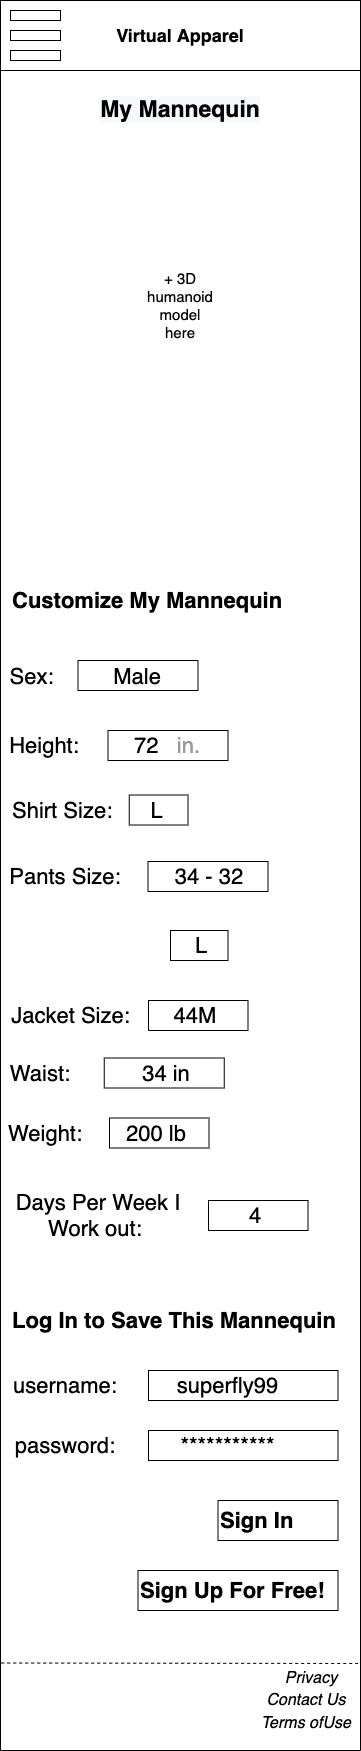

The diagram above was exported from draw.io. Its source (the exported page's mxGraphModel, read from the mxfile embedded in the PNG):
<mxGraphModel dx="367" dy="843" grid="1" gridSize="10" guides="1" tooltips="1" connect="1" arrows="1" fold="1" page="1" pageScale="1" pageWidth="850" pageHeight="1100" math="0" shadow="0">
  <root>
    <mxCell id="0" />
    <mxCell id="1" parent="0" />
    <mxCell id="2" value="" style="rounded=0;whiteSpace=wrap;html=1;direction=south;textOpacity=0;" vertex="1" parent="1">
      <mxGeometry x="1440" y="100" width="360" height="1750" as="geometry" />
    </mxCell>
    <mxCell id="3" value="&lt;h2&gt;Virtual Apparel&lt;/h2&gt;" style="rounded=0;whiteSpace=wrap;html=1;" vertex="1" parent="1">
      <mxGeometry x="1440" y="100" width="360" height="70" as="geometry" />
    </mxCell>
    <mxCell id="4" value="" style="rounded=0;whiteSpace=wrap;html=1;" vertex="1" parent="1">
      <mxGeometry x="1450" y="130" width="50" height="10" as="geometry" />
    </mxCell>
    <mxCell id="5" value="" style="rounded=0;whiteSpace=wrap;html=1;" vertex="1" parent="1">
      <mxGeometry x="1450" y="110" width="50" height="10" as="geometry" />
    </mxCell>
    <mxCell id="6" value="" style="rounded=0;whiteSpace=wrap;html=1;" vertex="1" parent="1">
      <mxGeometry x="1450" y="150" width="50" height="10" as="geometry" />
    </mxCell>
    <mxCell id="7" value="&lt;h2 style=&quot;color: rgb(0 , 0 , 0) ; font-family: &amp;#34;helvetica&amp;#34; ; font-style: normal ; letter-spacing: normal ; text-indent: 0px ; text-transform: none ; word-spacing: 0px ; background-color: rgb(248 , 249 , 250) ; font-size: 23px&quot;&gt;My Mannequin&lt;/h2&gt;" style="text;whiteSpace=wrap;html=1;align=center;fontSize=20;" vertex="1" parent="1">
      <mxGeometry x="1510" y="170" width="220" height="60" as="geometry" />
    </mxCell>
    <mxCell id="8" value="+ 3D humanoid model here" style="text;html=1;strokeColor=none;fillColor=none;align=center;verticalAlign=middle;whiteSpace=wrap;rounded=0;fontSize=15;" vertex="1" parent="1">
      <mxGeometry x="1590" y="390" width="60" height="30" as="geometry" />
    </mxCell>
    <mxCell id="9" value="Customize My Mannequin" style="text;html=1;strokeColor=none;fillColor=none;align=left;verticalAlign=middle;whiteSpace=wrap;rounded=0;fontSize=22;fontStyle=1" vertex="1" parent="1">
      <mxGeometry x="1450" y="670" width="297.5" height="60" as="geometry" />
    </mxCell>
    <mxCell id="10" value="Sex:" style="text;html=1;strokeColor=none;fillColor=none;align=center;verticalAlign=middle;whiteSpace=wrap;rounded=0;fontSize=22;" vertex="1" parent="1">
      <mxGeometry x="1440" y="760.98" width="62.5" height="30" as="geometry" />
    </mxCell>
    <mxCell id="11" value="sdaf" style="rounded=0;whiteSpace=wrap;html=1;fontSize=22;fillColor=#FFFFFF;align=left;fontColor=#FFFFFF;gradientColor=#FFFFFF;" vertex="1" parent="1">
      <mxGeometry x="1517.5" y="760" width="120" height="30" as="geometry" />
    </mxCell>
    <mxCell id="12" value="&amp;nbsp;Male" style="text;html=1;strokeColor=none;fillColor=none;align=center;verticalAlign=middle;whiteSpace=wrap;rounded=0;fontSize=22;fontColor=#000000;" vertex="1" parent="1">
      <mxGeometry x="1510" y="760.98" width="127.5" height="30" as="geometry" />
    </mxCell>
    <mxCell id="13" value="Height:" style="text;html=1;strokeColor=none;fillColor=none;align=center;verticalAlign=middle;whiteSpace=wrap;rounded=0;fontSize=22;" vertex="1" parent="1">
      <mxGeometry x="1440" y="830" width="87.5" height="30" as="geometry" />
    </mxCell>
    <mxCell id="14" value="sdaf" style="rounded=0;whiteSpace=wrap;html=1;fontSize=22;fillColor=#FFFFFF;align=left;fontColor=#FFFFFF;gradientColor=#FFFFFF;" vertex="1" parent="1">
      <mxGeometry x="1547.5" y="830" width="120" height="30" as="geometry" />
    </mxCell>
    <mxCell id="15" value="&amp;nbsp;72&amp;nbsp; &amp;nbsp;&lt;font color=&quot;#999999&quot;&gt;in.&lt;/font&gt;" style="text;html=1;strokeColor=none;fillColor=none;align=center;verticalAlign=middle;whiteSpace=wrap;rounded=0;fontSize=22;fontColor=#000000;" vertex="1" parent="1">
      <mxGeometry x="1540" y="830" width="127.5" height="30" as="geometry" />
    </mxCell>
    <mxCell id="16" value="Shirt Size:" style="text;html=1;strokeColor=none;fillColor=none;align=left;verticalAlign=middle;whiteSpace=wrap;rounded=0;fontSize=22;" vertex="1" parent="1">
      <mxGeometry x="1450" y="895.49" width="107.5" height="30" as="geometry" />
    </mxCell>
    <mxCell id="17" value="sdaf" style="rounded=0;whiteSpace=wrap;html=1;fontSize=22;fillColor=#FFFFFF;align=left;fontColor=#FFFFFF;gradientColor=#FFFFFF;" vertex="1" parent="1">
      <mxGeometry x="1568.75" y="894.51" width="58.75" height="30" as="geometry" />
    </mxCell>
    <mxCell id="18" value="L" style="text;html=1;strokeColor=none;fillColor=none;align=center;verticalAlign=middle;whiteSpace=wrap;rounded=0;fontSize=22;fontColor=#000000;" vertex="1" parent="1">
      <mxGeometry x="1565" y="895.49" width="62.5" height="30" as="geometry" />
    </mxCell>
    <mxCell id="19" value="Pants Size:" style="text;html=1;strokeColor=none;fillColor=none;align=center;verticalAlign=middle;whiteSpace=wrap;rounded=0;fontSize=22;" vertex="1" parent="1">
      <mxGeometry x="1440" y="960.98" width="130" height="30" as="geometry" />
    </mxCell>
    <mxCell id="20" value="sdaf" style="rounded=0;whiteSpace=wrap;html=1;fontSize=22;fillColor=#FFFFFF;align=left;fontColor=#FFFFFF;gradientColor=#FFFFFF;" vertex="1" parent="1">
      <mxGeometry x="1587.5" y="960.98" width="120" height="30" as="geometry" />
    </mxCell>
    <mxCell id="21" value="34 - 32" style="text;html=1;strokeColor=none;fillColor=none;align=center;verticalAlign=middle;whiteSpace=wrap;rounded=0;fontSize=22;fontColor=#000000;" vertex="1" parent="1">
      <mxGeometry x="1591.25" y="960.98" width="116.25" height="30" as="geometry" />
    </mxCell>
    <mxCell id="22" value="sdaf" style="rounded=0;whiteSpace=wrap;html=1;fontSize=22;fillColor=#FFFFFF;align=left;fontColor=#FFFFFF;gradientColor=#FFFFFF;" vertex="1" parent="1">
      <mxGeometry x="1610" y="1030" width="57.5" height="30" as="geometry" />
    </mxCell>
    <mxCell id="23" value="L" style="text;html=1;strokeColor=none;fillColor=none;align=center;verticalAlign=middle;whiteSpace=wrap;rounded=0;fontSize=22;fontColor=#000000;" vertex="1" parent="1">
      <mxGeometry x="1613.75" y="1030" width="53.75" height="30" as="geometry" />
    </mxCell>
    <mxCell id="24" value="Jacket Size:" style="text;html=1;strokeColor=none;fillColor=none;align=center;verticalAlign=middle;whiteSpace=wrap;rounded=0;fontSize=22;" vertex="1" parent="1">
      <mxGeometry x="1440" y="1100" width="141.25" height="30" as="geometry" />
    </mxCell>
    <mxCell id="25" value="sdaf" style="rounded=0;whiteSpace=wrap;html=1;fontSize=22;fillColor=#FFFFFF;align=left;fontColor=#FFFFFF;gradientColor=#FFFFFF;" vertex="1" parent="1">
      <mxGeometry x="1588" y="1100" width="99.5" height="30" as="geometry" />
    </mxCell>
    <mxCell id="26" value="44M" style="text;html=1;strokeColor=none;fillColor=none;align=center;verticalAlign=middle;whiteSpace=wrap;rounded=0;fontSize=22;fontColor=#000000;" vertex="1" parent="1">
      <mxGeometry x="1591.75" y="1100" width="85.75" height="30" as="geometry" />
    </mxCell>
    <mxCell id="27" value="Waist:" style="text;html=1;strokeColor=none;fillColor=none;align=center;verticalAlign=middle;whiteSpace=wrap;rounded=0;fontSize=22;" vertex="1" parent="1">
      <mxGeometry x="1440" y="1157.5" width="80" height="30" as="geometry" />
    </mxCell>
    <mxCell id="28" value="sdaf" style="rounded=0;whiteSpace=wrap;html=1;fontSize=22;fillColor=#FFFFFF;align=left;fontColor=#FFFFFF;gradientColor=#FFFFFF;" vertex="1" parent="1">
      <mxGeometry x="1543.75" y="1157.5" width="120" height="30" as="geometry" />
    </mxCell>
    <mxCell id="29" value="34 in" style="text;html=1;strokeColor=none;fillColor=none;align=center;verticalAlign=middle;whiteSpace=wrap;rounded=0;fontSize=22;fontColor=#000000;" vertex="1" parent="1">
      <mxGeometry x="1547.5" y="1157.5" width="116.25" height="30" as="geometry" />
    </mxCell>
    <mxCell id="30" value="Weight:" style="text;html=1;strokeColor=none;fillColor=none;align=center;verticalAlign=middle;whiteSpace=wrap;rounded=0;fontSize=22;" vertex="1" parent="1">
      <mxGeometry x="1440" y="1217.5" width="90" height="30" as="geometry" />
    </mxCell>
    <mxCell id="31" value="sdaf" style="rounded=0;whiteSpace=wrap;html=1;fontSize=22;fillColor=#FFFFFF;align=left;fontColor=#FFFFFF;gradientColor=#FFFFFF;" vertex="1" parent="1">
      <mxGeometry x="1549" y="1217.5" width="99.5" height="30" as="geometry" />
    </mxCell>
    <mxCell id="32" value="200 lb" style="text;html=1;strokeColor=none;fillColor=none;align=center;verticalAlign=middle;whiteSpace=wrap;rounded=0;fontSize=22;fontColor=#000000;" vertex="1" parent="1">
      <mxGeometry x="1552.75" y="1217.5" width="85.75" height="30" as="geometry" />
    </mxCell>
    <mxCell id="33" value="Days Per Week I Work out:&amp;nbsp;" style="text;html=1;strokeColor=none;fillColor=none;align=center;verticalAlign=middle;whiteSpace=wrap;rounded=0;fontSize=22;" vertex="1" parent="1">
      <mxGeometry x="1447.5" y="1300" width="180" height="30" as="geometry" />
    </mxCell>
    <mxCell id="34" value="sdaf" style="rounded=0;whiteSpace=wrap;html=1;fontSize=22;fillColor=#FFFFFF;align=left;fontColor=#FFFFFF;gradientColor=#FFFFFF;" vertex="1" parent="1">
      <mxGeometry x="1648" y="1300" width="99.5" height="30" as="geometry" />
    </mxCell>
    <mxCell id="35" value="4" style="text;html=1;strokeColor=none;fillColor=none;align=center;verticalAlign=middle;whiteSpace=wrap;rounded=0;fontSize=22;fontColor=#000000;" vertex="1" parent="1">
      <mxGeometry x="1651.75" y="1300" width="85.75" height="30" as="geometry" />
    </mxCell>
    <mxCell id="36" value="username:" style="text;html=1;strokeColor=none;fillColor=none;align=center;verticalAlign=middle;whiteSpace=wrap;rounded=0;fontSize=22;" vertex="1" parent="1">
      <mxGeometry x="1450" y="1470" width="110" height="30" as="geometry" />
    </mxCell>
    <mxCell id="37" value="sdaf" style="rounded=0;whiteSpace=wrap;html=1;fontSize=22;fillColor=#FFFFFF;align=left;fontColor=#FFFFFF;gradientColor=#FFFFFF;" vertex="1" parent="1">
      <mxGeometry x="1588" y="1470" width="189.5" height="30" as="geometry" />
    </mxCell>
    <mxCell id="38" value="superfly99" style="text;html=1;strokeColor=none;fillColor=none;align=center;verticalAlign=middle;whiteSpace=wrap;rounded=0;fontSize=22;fontColor=#000000;" vertex="1" parent="1">
      <mxGeometry x="1588" y="1470" width="158.75" height="30" as="geometry" />
    </mxCell>
    <mxCell id="39" value="password:" style="text;html=1;strokeColor=none;fillColor=none;align=center;verticalAlign=middle;whiteSpace=wrap;rounded=0;fontSize=22;" vertex="1" parent="1">
      <mxGeometry x="1450" y="1530" width="110" height="30" as="geometry" />
    </mxCell>
    <mxCell id="40" value="sdaf" style="rounded=0;whiteSpace=wrap;html=1;fontSize=22;fillColor=#FFFFFF;align=left;fontColor=#FFFFFF;gradientColor=#FFFFFF;" vertex="1" parent="1">
      <mxGeometry x="1588" y="1530" width="189.5" height="30" as="geometry" />
    </mxCell>
    <mxCell id="41" value="***********" style="text;html=1;strokeColor=none;fillColor=none;align=center;verticalAlign=middle;whiteSpace=wrap;rounded=0;fontSize=22;fontColor=#000000;" vertex="1" parent="1">
      <mxGeometry x="1588" y="1530" width="158.75" height="30" as="geometry" />
    </mxCell>
    <mxCell id="42" value="&lt;b&gt;&lt;font color=&quot;#000000&quot;&gt;Sign Up For Free!&lt;/font&gt;&lt;/b&gt;" style="rounded=0;whiteSpace=wrap;html=1;fontSize=22;fontColor=#999999;fillColor=#FFFFFF;gradientColor=#FFFFFF;align=left;" vertex="1" parent="1">
      <mxGeometry x="1577.5" y="1670" width="200" height="40" as="geometry" />
    </mxCell>
    <mxCell id="43" value="&lt;b&gt;&lt;font color=&quot;#000000&quot;&gt;Sign In&lt;/font&gt;&lt;/b&gt;" style="rounded=0;whiteSpace=wrap;html=1;fontSize=22;fontColor=#999999;fillColor=#FFFFFF;gradientColor=#FFFFFF;align=left;" vertex="1" parent="1">
      <mxGeometry x="1657.5" y="1600" width="120" height="40" as="geometry" />
    </mxCell>
    <mxCell id="44" value="Log In to Save This Mannequin" style="text;html=1;strokeColor=none;fillColor=none;align=left;verticalAlign=middle;whiteSpace=wrap;rounded=0;fontSize=22;fontStyle=1" vertex="1" parent="1">
      <mxGeometry x="1450" y="1390" width="337.5" height="60" as="geometry" />
    </mxCell>
    <mxCell id="45" value="&lt;i&gt;Privacy&lt;/i&gt;" style="text;html=1;strokeColor=none;fillColor=none;align=center;verticalAlign=middle;whiteSpace=wrap;rounded=0;fontSize=16;" vertex="1" parent="1">
      <mxGeometry x="1730.5" y="1767.5" width="40" height="20" as="geometry" />
    </mxCell>
    <mxCell id="46" value="&lt;i&gt;Contact Us&lt;/i&gt;" style="text;html=1;strokeColor=none;fillColor=none;align=center;verticalAlign=middle;whiteSpace=wrap;rounded=0;fontSize=16;" vertex="1" parent="1">
      <mxGeometry x="1700.5" y="1785" width="90" height="30" as="geometry" />
    </mxCell>
    <mxCell id="47" value="&lt;i&gt;Terms ofUse&lt;/i&gt;" style="text;html=1;strokeColor=none;fillColor=none;align=center;verticalAlign=middle;whiteSpace=wrap;rounded=0;fontSize=16;" vertex="1" parent="1">
      <mxGeometry x="1695.5" y="1807.5" width="100" height="30" as="geometry" />
    </mxCell>
    <mxCell id="48" value="" style="endArrow=none;dashed=1;html=1;rounded=0;fontSize=22;fontColor=#000000;exitX=0.95;exitY=0.998;exitDx=0;exitDy=0;exitPerimeter=0;" edge="1" source="2" parent="1">
      <mxGeometry width="50" height="50" relative="1" as="geometry">
        <mxPoint x="1601.75" y="1767.5" as="sourcePoint" />
        <mxPoint x="1797.5" y="1763" as="targetPoint" />
      </mxGeometry>
    </mxCell>
  </root>
</mxGraphModel>